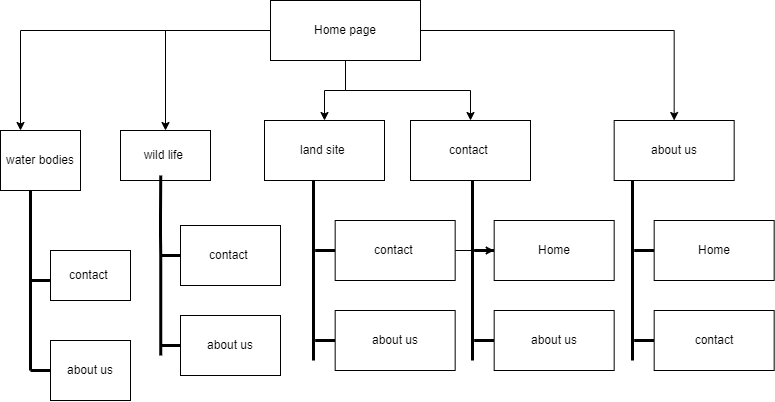

The diagram above was exported from draw.io. Its source (the exported page's mxGraphModel, read from the mxfile embedded in the PNG):
<mxGraphModel dx="1225" dy="713" grid="1" gridSize="10" guides="1" tooltips="1" connect="1" arrows="1" fold="1" page="1" pageScale="1" pageWidth="827" pageHeight="1169" math="0" shadow="0">
  <root>
    <mxCell id="0" />
    <mxCell id="1" parent="0" />
    <mxCell id="mPwqDjm8RCZGWNPJsYRl-38" style="edgeStyle=orthogonalEdgeStyle;rounded=0;orthogonalLoop=1;jettySize=auto;html=1;entryX=0.5;entryY=0;entryDx=0;entryDy=0;" edge="1" parent="1" source="jDOgwF_MPOZUH4I5YMWV-1" target="jDOgwF_MPOZUH4I5YMWV-4">
      <mxGeometry relative="1" as="geometry" />
    </mxCell>
    <mxCell id="mPwqDjm8RCZGWNPJsYRl-39" style="edgeStyle=orthogonalEdgeStyle;rounded=0;orthogonalLoop=1;jettySize=auto;html=1;entryX=0.5;entryY=0;entryDx=0;entryDy=0;" edge="1" parent="1" source="jDOgwF_MPOZUH4I5YMWV-1" target="jDOgwF_MPOZUH4I5YMWV-5">
      <mxGeometry relative="1" as="geometry" />
    </mxCell>
    <mxCell id="mPwqDjm8RCZGWNPJsYRl-42" style="edgeStyle=orthogonalEdgeStyle;rounded=0;orthogonalLoop=1;jettySize=auto;html=1;entryX=0.25;entryY=0;entryDx=0;entryDy=0;" edge="1" parent="1" source="jDOgwF_MPOZUH4I5YMWV-1" target="jDOgwF_MPOZUH4I5YMWV-2">
      <mxGeometry relative="1" as="geometry" />
    </mxCell>
    <mxCell id="mPwqDjm8RCZGWNPJsYRl-43" style="edgeStyle=orthogonalEdgeStyle;rounded=0;orthogonalLoop=1;jettySize=auto;html=1;entryX=0.5;entryY=0;entryDx=0;entryDy=0;" edge="1" parent="1" source="jDOgwF_MPOZUH4I5YMWV-1" target="jDOgwF_MPOZUH4I5YMWV-6">
      <mxGeometry relative="1" as="geometry" />
    </mxCell>
    <mxCell id="mPwqDjm8RCZGWNPJsYRl-44" style="edgeStyle=orthogonalEdgeStyle;rounded=0;orthogonalLoop=1;jettySize=auto;html=1;" edge="1" parent="1" source="jDOgwF_MPOZUH4I5YMWV-1" target="jDOgwF_MPOZUH4I5YMWV-3">
      <mxGeometry relative="1" as="geometry" />
    </mxCell>
    <mxCell id="jDOgwF_MPOZUH4I5YMWV-1" value="Home page" style="rounded=0;whiteSpace=wrap;html=1;" parent="1" vertex="1">
      <mxGeometry x="300" y="20" width="150" height="60" as="geometry" />
    </mxCell>
    <mxCell id="jDOgwF_MPOZUH4I5YMWV-2" value="water bodies" style="rounded=0;whiteSpace=wrap;html=1;" parent="1" vertex="1">
      <mxGeometry x="30" y="150" width="80" height="60" as="geometry" />
    </mxCell>
    <mxCell id="jDOgwF_MPOZUH4I5YMWV-3" value="land site&amp;nbsp;" style="rounded=0;whiteSpace=wrap;html=1;" parent="1" vertex="1">
      <mxGeometry x="294" y="140" width="120" height="60" as="geometry" />
    </mxCell>
    <mxCell id="jDOgwF_MPOZUH4I5YMWV-4" value="wild life&amp;nbsp;" style="rounded=0;whiteSpace=wrap;html=1;" parent="1" vertex="1">
      <mxGeometry x="150" y="150" width="90" height="50" as="geometry" />
    </mxCell>
    <mxCell id="jDOgwF_MPOZUH4I5YMWV-5" value="contact&amp;nbsp;" style="rounded=0;whiteSpace=wrap;html=1;" parent="1" vertex="1">
      <mxGeometry x="440" y="140" width="120" height="60" as="geometry" />
    </mxCell>
    <mxCell id="jDOgwF_MPOZUH4I5YMWV-6" value="about us" style="rounded=0;whiteSpace=wrap;html=1;" parent="1" vertex="1">
      <mxGeometry x="643.67" y="140" width="120" height="60" as="geometry" />
    </mxCell>
    <mxCell id="mPwqDjm8RCZGWNPJsYRl-54" value="" style="endArrow=none;startArrow=none;endFill=0;startFill=0;endSize=8;html=1;verticalAlign=bottom;labelBackgroundColor=none;strokeWidth=3;fontFamily=Helvetica;fontSize=11;fontColor=default;align=center;strokeColor=default;" edge="1" parent="1">
      <mxGeometry width="160" relative="1" as="geometry">
        <mxPoint x="60" y="390" as="sourcePoint" />
        <mxPoint x="60" y="210" as="targetPoint" />
        <Array as="points">
          <mxPoint x="60" y="300" />
        </Array>
      </mxGeometry>
    </mxCell>
    <mxCell id="mPwqDjm8RCZGWNPJsYRl-57" value="" style="endArrow=none;startArrow=none;endFill=0;startFill=0;endSize=8;html=1;verticalAlign=bottom;labelBackgroundColor=none;strokeWidth=3;rounded=0;entryX=0;entryY=0.5;entryDx=0;entryDy=0;" edge="1" parent="1">
      <mxGeometry width="160" relative="1" as="geometry">
        <mxPoint x="60" y="390" as="sourcePoint" />
        <mxPoint x="80" y="390" as="targetPoint" />
      </mxGeometry>
    </mxCell>
    <mxCell id="mPwqDjm8RCZGWNPJsYRl-59" value="" style="endArrow=none;startArrow=none;endFill=0;startFill=0;endSize=8;html=1;verticalAlign=bottom;labelBackgroundColor=none;strokeWidth=3;rounded=0;" edge="1" parent="1">
      <mxGeometry width="160" relative="1" as="geometry">
        <mxPoint x="60" y="300" as="sourcePoint" />
        <mxPoint x="80" y="300" as="targetPoint" />
      </mxGeometry>
    </mxCell>
    <mxCell id="mPwqDjm8RCZGWNPJsYRl-60" value="contact&amp;nbsp;" style="rounded=0;whiteSpace=wrap;html=1;" vertex="1" parent="1">
      <mxGeometry x="80" y="270" width="80" height="50" as="geometry" />
    </mxCell>
    <mxCell id="mPwqDjm8RCZGWNPJsYRl-62" value="about us" style="rounded=0;whiteSpace=wrap;html=1;" vertex="1" parent="1">
      <mxGeometry x="80" y="360" width="80" height="60" as="geometry" />
    </mxCell>
    <mxCell id="mPwqDjm8RCZGWNPJsYRl-63" value="" style="endArrow=none;startArrow=none;endFill=0;startFill=0;endSize=8;html=1;verticalAlign=bottom;labelBackgroundColor=none;strokeWidth=3;rounded=0;entryX=0;entryY=0.5;entryDx=0;entryDy=0;" edge="1" parent="1">
      <mxGeometry width="160" relative="1" as="geometry">
        <mxPoint x="190" y="365" as="sourcePoint" />
        <mxPoint x="210" y="365" as="targetPoint" />
      </mxGeometry>
    </mxCell>
    <mxCell id="mPwqDjm8RCZGWNPJsYRl-64" value="" style="endArrow=none;startArrow=none;endFill=0;startFill=0;endSize=8;html=1;verticalAlign=bottom;labelBackgroundColor=none;strokeWidth=3;rounded=0;" edge="1" parent="1">
      <mxGeometry width="160" relative="1" as="geometry">
        <mxPoint x="190" y="275" as="sourcePoint" />
        <mxPoint x="210" y="275" as="targetPoint" />
      </mxGeometry>
    </mxCell>
    <mxCell id="mPwqDjm8RCZGWNPJsYRl-65" value="contact&amp;nbsp;" style="rounded=0;whiteSpace=wrap;html=1;" vertex="1" parent="1">
      <mxGeometry x="210" y="245" width="100" height="60" as="geometry" />
    </mxCell>
    <mxCell id="mPwqDjm8RCZGWNPJsYRl-66" value="about us" style="rounded=0;whiteSpace=wrap;html=1;" vertex="1" parent="1">
      <mxGeometry x="210" y="335" width="100" height="60" as="geometry" />
    </mxCell>
    <mxCell id="mPwqDjm8RCZGWNPJsYRl-68" value="" style="endArrow=none;startArrow=none;endFill=0;startFill=0;endSize=8;html=1;verticalAlign=bottom;labelBackgroundColor=none;strokeWidth=3;fontFamily=Helvetica;fontSize=11;fontColor=default;align=center;strokeColor=default;" edge="1" parent="1">
      <mxGeometry width="160" relative="1" as="geometry">
        <mxPoint x="190.33000000000004" y="375" as="sourcePoint" />
        <mxPoint x="190.33000000000004" y="195" as="targetPoint" />
        <Array as="points">
          <mxPoint x="190.33000000000004" y="285" />
          <mxPoint x="190" y="245" />
        </Array>
      </mxGeometry>
    </mxCell>
    <mxCell id="mPwqDjm8RCZGWNPJsYRl-70" value="" style="endArrow=none;startArrow=none;endFill=0;startFill=0;endSize=8;html=1;verticalAlign=bottom;labelBackgroundColor=none;strokeWidth=3;rounded=0;entryX=0;entryY=0.5;entryDx=0;entryDy=0;" edge="1" parent="1">
      <mxGeometry width="160" relative="1" as="geometry">
        <mxPoint x="344.66999999999996" y="360" as="sourcePoint" />
        <mxPoint x="364.66999999999996" y="360" as="targetPoint" />
      </mxGeometry>
    </mxCell>
    <mxCell id="mPwqDjm8RCZGWNPJsYRl-71" value="" style="endArrow=none;startArrow=none;endFill=0;startFill=0;endSize=8;html=1;verticalAlign=bottom;labelBackgroundColor=none;strokeWidth=3;rounded=0;" edge="1" parent="1">
      <mxGeometry width="160" relative="1" as="geometry">
        <mxPoint x="344.66999999999996" y="270" as="sourcePoint" />
        <mxPoint x="364.66999999999996" y="270" as="targetPoint" />
      </mxGeometry>
    </mxCell>
    <mxCell id="mPwqDjm8RCZGWNPJsYRl-89" value="" style="edgeStyle=orthogonalEdgeStyle;rounded=0;orthogonalLoop=1;jettySize=auto;html=1;" edge="1" parent="1" source="mPwqDjm8RCZGWNPJsYRl-72" target="mPwqDjm8RCZGWNPJsYRl-78">
      <mxGeometry relative="1" as="geometry" />
    </mxCell>
    <mxCell id="mPwqDjm8RCZGWNPJsYRl-72" value="contact&amp;nbsp;" style="rounded=0;whiteSpace=wrap;html=1;" vertex="1" parent="1">
      <mxGeometry x="364.66999999999996" y="240" width="120" height="60" as="geometry" />
    </mxCell>
    <mxCell id="mPwqDjm8RCZGWNPJsYRl-73" value="about us" style="rounded=0;whiteSpace=wrap;html=1;" vertex="1" parent="1">
      <mxGeometry x="364.66999999999996" y="330" width="120" height="60" as="geometry" />
    </mxCell>
    <mxCell id="mPwqDjm8RCZGWNPJsYRl-74" value="" style="endArrow=none;startArrow=none;endFill=0;startFill=0;endSize=8;html=1;verticalAlign=bottom;labelBackgroundColor=none;strokeWidth=3;fontFamily=Helvetica;fontSize=11;fontColor=default;align=center;strokeColor=default;" edge="1" parent="1">
      <mxGeometry width="160" relative="1" as="geometry">
        <mxPoint x="342.9999999999999" y="380" as="sourcePoint" />
        <mxPoint x="342.9999999999999" y="200" as="targetPoint" />
        <Array as="points">
          <mxPoint x="343" y="290" />
        </Array>
      </mxGeometry>
    </mxCell>
    <mxCell id="mPwqDjm8RCZGWNPJsYRl-76" value="" style="endArrow=none;startArrow=none;endFill=0;startFill=0;endSize=8;html=1;verticalAlign=bottom;labelBackgroundColor=none;strokeWidth=3;rounded=0;entryX=0;entryY=0.5;entryDx=0;entryDy=0;" edge="1" parent="1">
      <mxGeometry width="160" relative="1" as="geometry">
        <mxPoint x="503.6700000000001" y="360" as="sourcePoint" />
        <mxPoint x="523.6700000000001" y="360" as="targetPoint" />
      </mxGeometry>
    </mxCell>
    <mxCell id="mPwqDjm8RCZGWNPJsYRl-77" value="" style="endArrow=none;startArrow=none;endFill=0;startFill=0;endSize=8;html=1;verticalAlign=bottom;labelBackgroundColor=none;strokeWidth=3;rounded=0;" edge="1" parent="1">
      <mxGeometry width="160" relative="1" as="geometry">
        <mxPoint x="503.6700000000001" y="270" as="sourcePoint" />
        <mxPoint x="523.6700000000001" y="270" as="targetPoint" />
      </mxGeometry>
    </mxCell>
    <mxCell id="mPwqDjm8RCZGWNPJsYRl-78" value="Home" style="rounded=0;whiteSpace=wrap;html=1;" vertex="1" parent="1">
      <mxGeometry x="523.6700000000001" y="240" width="120" height="60" as="geometry" />
    </mxCell>
    <mxCell id="mPwqDjm8RCZGWNPJsYRl-79" value="about us" style="rounded=0;whiteSpace=wrap;html=1;" vertex="1" parent="1">
      <mxGeometry x="523.6700000000001" y="330" width="120" height="60" as="geometry" />
    </mxCell>
    <mxCell id="mPwqDjm8RCZGWNPJsYRl-80" value="" style="endArrow=none;startArrow=none;endFill=0;startFill=0;endSize=8;html=1;verticalAlign=bottom;labelBackgroundColor=none;strokeWidth=3;fontFamily=Helvetica;fontSize=11;fontColor=default;align=center;strokeColor=default;" edge="1" parent="1">
      <mxGeometry width="160" relative="1" as="geometry">
        <mxPoint x="502" y="380" as="sourcePoint" />
        <mxPoint x="502" y="200" as="targetPoint" />
        <Array as="points">
          <mxPoint x="502" y="290" />
        </Array>
      </mxGeometry>
    </mxCell>
    <mxCell id="mPwqDjm8RCZGWNPJsYRl-83" value="" style="endArrow=none;startArrow=none;endFill=0;startFill=0;endSize=8;html=1;verticalAlign=bottom;labelBackgroundColor=none;strokeWidth=3;rounded=0;entryX=0;entryY=0.5;entryDx=0;entryDy=0;" edge="1" parent="1">
      <mxGeometry width="160" relative="1" as="geometry">
        <mxPoint x="663.6700000000001" y="360" as="sourcePoint" />
        <mxPoint x="683.6700000000001" y="360" as="targetPoint" />
      </mxGeometry>
    </mxCell>
    <mxCell id="mPwqDjm8RCZGWNPJsYRl-84" value="" style="endArrow=none;startArrow=none;endFill=0;startFill=0;endSize=8;html=1;verticalAlign=bottom;labelBackgroundColor=none;strokeWidth=3;rounded=0;" edge="1" parent="1">
      <mxGeometry width="160" relative="1" as="geometry">
        <mxPoint x="663.6700000000001" y="270" as="sourcePoint" />
        <mxPoint x="683.6700000000001" y="270" as="targetPoint" />
      </mxGeometry>
    </mxCell>
    <mxCell id="mPwqDjm8RCZGWNPJsYRl-85" value="Home" style="rounded=0;whiteSpace=wrap;html=1;" vertex="1" parent="1">
      <mxGeometry x="683.6700000000001" y="240" width="120" height="60" as="geometry" />
    </mxCell>
    <mxCell id="mPwqDjm8RCZGWNPJsYRl-86" value="contact" style="rounded=0;whiteSpace=wrap;html=1;" vertex="1" parent="1">
      <mxGeometry x="683.6700000000001" y="330" width="120" height="60" as="geometry" />
    </mxCell>
    <mxCell id="mPwqDjm8RCZGWNPJsYRl-87" value="" style="endArrow=none;startArrow=none;endFill=0;startFill=0;endSize=8;html=1;verticalAlign=bottom;labelBackgroundColor=none;strokeWidth=3;fontFamily=Helvetica;fontSize=11;fontColor=default;align=center;strokeColor=default;" edge="1" parent="1">
      <mxGeometry width="160" relative="1" as="geometry">
        <mxPoint x="662.0000000000002" y="380" as="sourcePoint" />
        <mxPoint x="662.0000000000002" y="200" as="targetPoint" />
        <Array as="points">
          <mxPoint x="662" y="290" />
        </Array>
      </mxGeometry>
    </mxCell>
  </root>
</mxGraphModel>